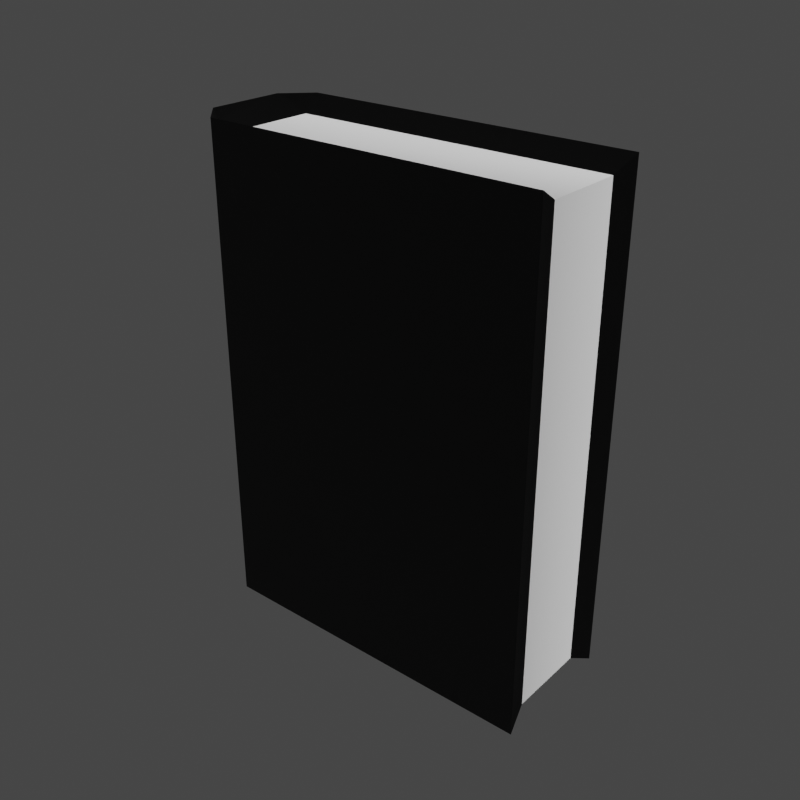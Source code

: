 # Source: Buch.blend  (saved by Blender 4.3.34; exported with 4.5.12 LTS)
import bpy
from mathutils import Matrix  # noqa: F401  (used for matrix-valued properties, if any)

bpy.ops.wm.read_factory_settings(use_empty=True)
scene = bpy.context.scene
scene.name = 'Scene'

# ---- collections
col_collection = bpy.data.collections.new('Collection'); scene.collection.children.link(col_collection)
col_export = bpy.data.collections.new('Export'); scene.collection.children.link(col_export)

# ---- images (referenced by path relative to the original .blend; pixels are not part of the script)
import os
ASSET_DIR = os.environ.get("B2B_ASSET_DIR", "")  # directory of the original .blend (textures are referenced by path, not embedded)
HERE = os.path.dirname(os.path.abspath(__file__))  # packed textures are extracted next to this script under _unpacked/

def load_image(name, relpath, width, height, colorspace="sRGB"):
    """Load a texture the original file referenced (path relative to the .blend, or extracted next to this script)."""
    p = next((c for c in (os.path.join(HERE, relpath), os.path.join(ASSET_DIR, relpath)) if relpath and os.path.exists(c)), "")
    if p:
        img = bpy.data.images.load(p, check_existing=True)
        img.name = name
    else:  # same state as the original file: an image datablock whose file is absent (Cycles renders it pink)
        img = bpy.data.images.new(name, width, height)
        img.source = "FILE"
        img.filepath = "//" + (relpath or name)
    img.colorspace_settings.name = colorspace
    return img
img_imphenziapixel_emission_png = load_image('ImphenziaPixel-Emission.png', '_unpacked/ImphenziaPixel-Emission.d2b62fc8.png', 128, 128, 'sRGB')
img_imphenziapixel_attributes_png = load_image('ImphenziaPixel-Attributes.png', '_unpacked/ImphenziaPixel-Attributes.21da9614.png', 128, 128, 'sRGB')
img_imphenziapixel_basecolor_png = load_image('ImphenziaPixel-BaseColor.png', '_unpacked/ImphenziaPixel-BaseColor.e97722d7.png', 128, 128, 'sRGB')

# ---- materials (node trees are filled in below, after node groups)
mat_imphenziapixpal = bpy.data.materials.new('ImphenziaPixPal')
mat_imphenziapixpal.alpha_threshold = 0.0
mat_imphenziapixpal.use_transparent_shadow = False
mat_imphenziapixpal.roughness = 0.5
mat_imphenziapixpal.line_color = (0.0, 0.0, 0.0, 1.0)

# ---- node groups
ng_smooth_by_angle = bpy.data.node_groups.new('Smooth by Angle', 'GeometryNodeTree')
_s = ng_smooth_by_angle.interface.new_socket(name='Mesh', in_out='OUTPUT', socket_type='NodeSocketGeometry')
_s = ng_smooth_by_angle.interface.new_socket(name='Mesh', in_out='INPUT', socket_type='NodeSocketGeometry')
_s = ng_smooth_by_angle.interface.new_socket(name='Angle', in_out='INPUT', socket_type='NodeSocketFloat')
_s.subtype = 'ANGLE'
_s.default_value = 0.5236
_s.min_value = 0.0
_s.max_value = 3.142
_s.description = 'Maximum face angle for smooth edges'
_s = ng_smooth_by_angle.interface.new_socket(name='Ignore Sharpness', in_out='INPUT', socket_type='NodeSocketBool')
_s.force_non_field = True
ng_smooth_by_angle.description = 'Set the sharpness of mesh edges based on the angle between the neighboring faces'
ng_smooth_by_angle.is_modifier = True
_N = ng_smooth_by_angle.nodes; _L = ng_smooth_by_angle.links
n0 = _N.new('GeometryNodeSetShadeSmooth'); n0.name = 'Set Shade Smooth'; n0.location = (120, -80)
n0.domain = 'EDGE'
n1 = _N.new('GeometryNodeSetShadeSmooth'); n1.name = 'Set Shade Smooth.001'; n1.location = (300, -80)
n2 = _N.new('NodeGroupOutput'); n2.name = 'Group Output'; n2.location = (480, -80)
n3 = _N.new('GeometryNodeInputMeshEdgeAngle'); n3.name = 'Edge Angle'; n3.location = (-440, -240)
n4 = _N.new('NodeGroupInput'); n4.name = 'Group Input'; n4.location = (-80, -80)
n5 = _N.new('GeometryNodeInputEdgeSmooth'); n5.name = 'Is Edge Smooth'; n5.location = (-260, -120)
n6 = _N.new('GeometryNodeInputShadeSmooth'); n6.name = 'Is Shade Smooth'; n6.location = (-440, -397)
n7 = _N.new('FunctionNodeCompare'); n7.name = 'Compare'; n7.location = (-260, -260)
n7.operation = 'LESS_EQUAL'
n7.inputs[6].default_value = (0.0, 0.0, 0.0, 0.0)
n7.inputs[7].default_value = (0.0, 0.0, 0.0, 0.0)
n8 = _N.new('FunctionNodeBooleanMath'); n8.name = 'Boolean Math.001'; n8.location = (-80, -260)
n9 = _N.new('NodeGroupInput'); n9.name = 'Group Input.001'; n9.location = (-440, -329)
n10 = _N.new('NodeGroupInput'); n10.name = 'Group Input.002'; n10.location = (-259, -189)
n11 = _N.new('FunctionNodeBooleanMath'); n11.name = 'Boolean Math'; n11.location = (-80, -149)
n11.operation = 'OR'
n12 = _N.new('FunctionNodeBooleanMath'); n12.name = 'Boolean Math.002'; n12.location = (-260, -380)
n12.operation = 'OR'
n13 = _N.new('NodeGroupInput'); n13.name = 'Group Input.003'; n13.location = (-440, -460)
_L.new(n3.outputs[0], n7.inputs[0])
_L.new(n1.outputs[0], n2.inputs[0])
_L.new(n9.outputs[1], n7.inputs[1])
_L.new(n7.outputs[0], n8.inputs[0])
_L.new(n4.outputs[0], n0.inputs[0])
_L.new(n0.outputs[0], n1.inputs[0])
_L.new(n8.outputs[0], n0.inputs[2])
_L.new(n10.outputs[2], n11.inputs[1])
_L.new(n5.outputs[0], n11.inputs[0])
_L.new(n11.outputs[0], n0.inputs[1])
_L.new(n13.outputs[2], n12.inputs[1])
_L.new(n6.outputs[0], n12.inputs[0])
_L.new(n12.outputs[0], n8.inputs[1])
n2.is_active_output = True

# ---- material node trees
mat_imphenziapixpal.use_nodes = True; mat_imphenziapixpal.node_tree.nodes.clear()
_N = mat_imphenziapixpal.node_tree.nodes; _L = mat_imphenziapixpal.node_tree.links
n0 = _N.new('ShaderNodeOutputMaterial'); n0.name = 'Material Output'; n0.location = (2687, 904)
n1 = _N.new('ShaderNodeBsdfPrincipled'); n1.name = 'Principled BSDF'; n1.location = (2220, 1074)
n1.distribution = 'GGX'
n1.subsurface_method = 'RANDOM_WALK_SKIN'
n1.inputs[3].default_value = 1.45
n1.inputs[13].default_value = 0.1412
n1.inputs[28].default_value = 20.0
n2 = _N.new('ShaderNodeMath'); n2.name = 'Math'; n2.location = (1892, 744)
n2.operation = 'SUBTRACT'
n2.inputs[0].default_value = 1.0
n3 = _N.new('ShaderNodeMath'); n3.name = 'Math.003'; n3.location = (926, 312)
n3.operation = 'MULTIPLY'
n4 = _N.new('ShaderNodeMath'); n4.name = 'Math.002'; n4.location = (554, 193)
n4.operation = 'DIVIDE'
n4.inputs[1].default_value = 36.0
n5 = _N.new('ShaderNodeSeparateColor'); n5.name = 'Separate Color'; n5.location = (538, 598)
n6 = _N.new('ShaderNodeMath'); n6.name = 'Math.001'; n6.location = (1201, 841)
n6.operation = 'SUBTRACT'
n7 = _N.new('ShaderNodeSeparateXYZ'); n7.name = 'Separate XYZ'; n7.location = (963, 968)
n8 = _N.new('ShaderNodeCombineXYZ'); n8.name = 'Combine XYZ'; n8.location = (1473, 992)
n9 = _N.new('ShaderNodeTexCoord'); n9.name = 'Texture Coordinate'; n9.location = (727, 942)
n10 = _N.new('ShaderNodeTexImage'); n10.name = 'Image Texture'; n10.location = (1803, 498)
n10.image = img_imphenziapixel_emission_png
n10.interpolation = 'Closest'
n11 = _N.new('ShaderNodeTexImage'); n11.name = 'Image Texture.003'; n11.location = (205, 499)
n11.image = img_imphenziapixel_attributes_png
n11.interpolation = 'Closest'
n12 = _N.new('ShaderNodeTexImage'); n12.name = 'Image Texture.002'; n12.location = (1808, 1182)
n12.image = img_imphenziapixel_basecolor_png
n12.interpolation = 'Closest'
n13 = _N.new('ShaderNodeValue'); n13.name = 'Value'; n13.location = (357, 115)
n13.outputs[0].default_value = 126.0
_L.new(n1.outputs[0], n0.inputs[0])
_L.new(n10.outputs[0], n1.inputs[27])
_L.new(n11.outputs[0], n5.inputs[0])
_L.new(n5.outputs[1], n2.inputs[1])
_L.new(n2.outputs[0], n1.inputs[2])
_L.new(n5.outputs[0], n1.inputs[1])
_L.new(n12.outputs[0], n1.inputs[0])
_L.new(n13.outputs[0], n4.inputs[0])
_L.new(n9.outputs[2], n7.inputs[0])
_L.new(n7.outputs[0], n8.inputs[0])
_L.new(n7.outputs[2], n8.inputs[2])
_L.new(n7.outputs[1], n6.inputs[0])
_L.new(n6.outputs[0], n8.inputs[1])
_L.new(n8.outputs[0], n12.inputs[0])
_L.new(n4.outputs[0], n3.inputs[0])
_L.new(n5.outputs[2], n3.inputs[1])
_L.new(n3.outputs[0], n6.inputs[1])
_L.new(n8.outputs[0], n10.inputs[0])
n0.is_active_output = True

# ---- world
world_world = bpy.data.worlds.new('World'); scene.world = world_world
world_world.color = (0.05088, 0.05088, 0.05088)
world_world.use_sun_shadow = False
world_world.sun_shadow_jitter_overblur = 0.0

# ---- meshes
me_cube = bpy.data.meshes.new('Cube')
me_cube.from_pydata([(-0.8039, 0.4171, -0.9445), (-0.8039, 0.4171, 0.9445), (-0.8039, 0.8602, -0.9445), (-0.8039, 0.8602, 0.9445), (1.0, 0.2773, -1.0), (1.0, 0.2773, 1.0), (0.9654, 0.8602, -0.9445), (0.9654, 0.8602, 0.9445), (1.0, 1.0, -1.0), (1.0, 1.0, 1.0), (0.9654, 0.4171, 0.9445), (0.9654, 0.4171, -0.9445), (-1.0, 0.8545, -1.0), (-0.8545, 1.0, -1.0), (-0.8846, 0.9177, -0.9673), (-0.8545, 0.2773, -1.0), (-1.0, 0.4228, -1.0), (-0.8846, 0.3596, -0.9673), (-1.0, 0.4228, 1.0), (-0.8545, 0.2773, 1.0), (-0.8846, 0.3596, 0.9673), (-0.8545, 1.0, 1.0), (-1.0, 0.8545, 1.0), (-0.8846, 0.9177, 0.9673)], [], [(13, 21, 9, 8), (6, 2, 14, 13, 8), (6, 7, 10, 11), (0, 11, 4, 15, 17), (2, 6, 11, 0), (7, 3, 1, 10), (16, 18, 22, 12), (10, 1, 20, 19, 5), (4, 5, 19, 15), (7, 6, 8, 9), (11, 10, 5, 4), (1, 3, 23, 22, 18, 20), (3, 7, 9, 21, 23), (12, 13, 14), (15, 16, 17), (18, 19, 20), (21, 22, 23), (15, 19, 18, 16), (21, 13, 12, 22), (2, 0, 17, 16, 12, 14)])
me_cube.polygons.foreach_set('use_smooth', [True] * 20)
_uv = me_cube.uv_layers.new(name='UVMap')
_uv.uv.foreach_set('vector', [0.3675, 0.97, 0.3675, 0.97, 0.3675, 0.97, 0.3675, 0.97, 0.3675, 0.97, 0.3675, 0.97, 0.3675, 0.97, 0.3675, 0.97, 0.3675, 0.97, 0.0225, 0.9725, 0.0225, 0.9725, 0.0225, 0.9725, 0.0225, 0.9725, 0.3675, 0.97, 0.3675, 0.97, 0.3675, 0.97, 0.3675, 0.97, 0.3675, 0.97, 0.0225, 0.9725, 0.0225, 0.9725, 0.0225, 0.9725, 0.0225, 0.9725, 0.0225, 0.9725, 0.0225, 0.9725, 0.0225, 0.9725, 0.0225, 0.9725, 0.3675, 0.97, 0.3675, 0.97, 0.3675, 0.97, 0.3675, 0.97, 0.3675, 0.97, 0.3675, 0.97, 0.3675, 0.97, 0.3675, 0.97, 0.3675, 0.97, 0.3675, 0.97, 0.3675, 0.97, 0.3675, 0.97, 0.3675, 0.97, 0.3675, 0.97, 0.3675, 0.97, 0.3675, 0.97, 0.3675, 0.97, 0.3675, 0.97, 0.3675, 0.97, 0.3675, 0.97, 0.3675, 0.97, 0.3675, 0.97, 0.3675, 0.97, 0.3675, 0.97, 0.3675, 0.97, 0.3675, 0.97, 0.3675, 0.97, 0.3675, 0.97, 0.3675, 0.97, 0.3675, 0.97, 0.3675, 0.97, 0.3675, 0.97, 0.3675, 0.97, 0.3675, 0.97, 0.3675, 0.97, 0.3675, 0.97, 0.3675, 0.97, 0.3675, 0.97, 0.3675, 0.97, 0.3675, 0.97, 0.3675, 0.97, 0.3675, 0.97, 0.3675, 0.97, 0.3675, 0.97, 0.3675, 0.97, 0.3675, 0.97, 0.3675, 0.97, 0.3675, 0.97, 0.3675, 0.97, 0.3675, 0.97, 0.3675, 0.97, 0.3675, 0.97, 0.3675, 0.97, 0.3675, 0.97, 0.3675, 0.97, 0.3675, 0.97, 0.3675, 0.97, 0.3675, 0.97])
me_cube.materials.append(mat_imphenziapixpal)
me_cube.update()

# ---- objects
ob_cube = bpy.data.objects.new('Cube', me_cube)

# ---- transforms, parenting, visibility, modifiers, constraints
ob_cube.location = (0.0, 0.0, 0.0)
ob_cube.scale = (0.7408, 0.7424, 1.0)
_m = ob_cube.modifiers.new('Smooth by Angle', 'NODES')
_m.node_group = ng_smooth_by_angle
_m.use_pin_to_last = True
_m.show_group_selector = False

# ---- collection membership
col_collection.objects.link(ob_cube)

# ---- scene / render settings (as saved in the file)
scene.frame_start = 1; scene.frame_end = 150; scene.frame_set(126)
scene.render.engine = 'BLENDER_EEVEE_NEXT'
scene.render.resolution_x = 400
scene.render.resolution_y = 400
scene.render.fps = 20
scene.render.use_motion_blur = True
scene.cycles.feature_set = 'EXPERIMENTAL'
scene.cycles.samples = 1
scene.cycles.sampling_pattern = 'TABULATED_SOBOL'
scene.cycles.use_light_tree = False
scene.cycles.bake_type = 'DIFFUSE'
scene.eevee.use_gtao = True
scene.eevee.gtao_distance = 8.09
scene.eevee.use_raytracing = True
scene.view_settings.view_transform = 'Filmic'
bpy.context.view_layer.update()

# ---- added for rendering (the .blend has no active camera and no usable light): camera, sun
cam_auto = bpy.data.cameras.new('AutoCamera')
cam_auto.lens = 50.0
cam_auto.sensor_width = 36.0
cam_auto.clip_end = 1000.0
ob_auto_camera = bpy.data.objects.new('AutoCamera', cam_auto)
scene.collection.objects.link(ob_auto_camera)
ob_auto_camera.location = (2.35582, -2.35287, 1.88466)
ob_auto_camera.rotation_euler = (1.09748, -7.21219e-08, 0.694738)
scene.camera = ob_auto_camera
light_auto_sun = bpy.data.lights.new('AutoSun', 'SUN')
light_auto_sun.energy = 3.0
light_auto_sun.angle = 0.0523599
ob_auto_sun = bpy.data.objects.new('AutoSun', light_auto_sun)
scene.collection.objects.link(ob_auto_sun)
ob_auto_sun.rotation_euler = (0.872665, 0.174533, 0.523599)
bpy.context.view_layer.update()
